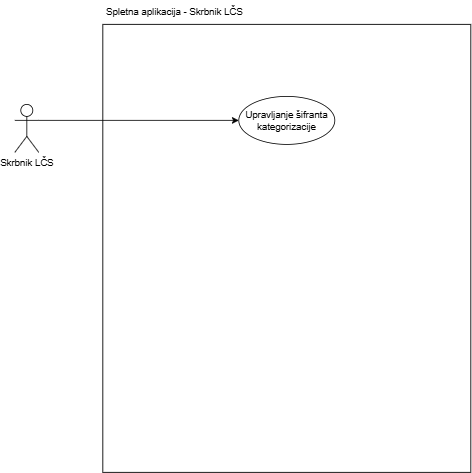

The diagram above was exported from draw.io. Its source (the exported page's mxGraphModel, read from the mxfile embedded in the PNG):
<mxGraphModel dx="1354" dy="600" grid="1" gridSize="10" guides="1" tooltips="1" connect="1" arrows="1" fold="1" page="1" pageScale="1" pageWidth="827" pageHeight="1169" math="0" shadow="0">
  <root>
    <mxCell id="0" />
    <mxCell id="1" parent="0" />
    <mxCell id="kKFvxLuENx7SRfrHfj4d-3" value="" style="rounded=0;whiteSpace=wrap;html=1;" parent="1" vertex="1">
      <mxGeometry x="160" y="60" width="460" height="560" as="geometry" />
    </mxCell>
    <mxCell id="kKFvxLuENx7SRfrHfj4d-4" value="Spletna aplikacija - Skrbnik LČS" style="text;html=1;align=center;verticalAlign=middle;whiteSpace=wrap;rounded=0;" parent="1" vertex="1">
      <mxGeometry x="160" y="30" width="180" height="30" as="geometry" />
    </mxCell>
    <mxCell id="kKFvxLuENx7SRfrHfj4d-5" value="Skrbnik LČS" style="shape=umlActor;verticalLabelPosition=bottom;verticalAlign=top;html=1;outlineConnect=0;" parent="1" vertex="1">
      <mxGeometry x="50" y="160" width="30" height="60" as="geometry" />
    </mxCell>
    <mxCell id="kKFvxLuENx7SRfrHfj4d-7" value="Upravljanje šifranta kategorizacije" style="ellipse;whiteSpace=wrap;html=1;" parent="1" vertex="1">
      <mxGeometry x="330" y="150" width="120" height="60" as="geometry" />
    </mxCell>
    <mxCell id="kKFvxLuENx7SRfrHfj4d-8" value="" style="endArrow=classic;html=1;rounded=0;exitX=1;exitY=0.3333333333333333;exitDx=0;exitDy=0;exitPerimeter=0;entryX=0;entryY=0.5;entryDx=0;entryDy=0;" parent="1" source="kKFvxLuENx7SRfrHfj4d-5" target="kKFvxLuENx7SRfrHfj4d-7" edge="1">
      <mxGeometry width="50" height="50" relative="1" as="geometry">
        <mxPoint x="390" y="340" as="sourcePoint" />
        <mxPoint x="440" y="290" as="targetPoint" />
      </mxGeometry>
    </mxCell>
  </root>
</mxGraphModel>